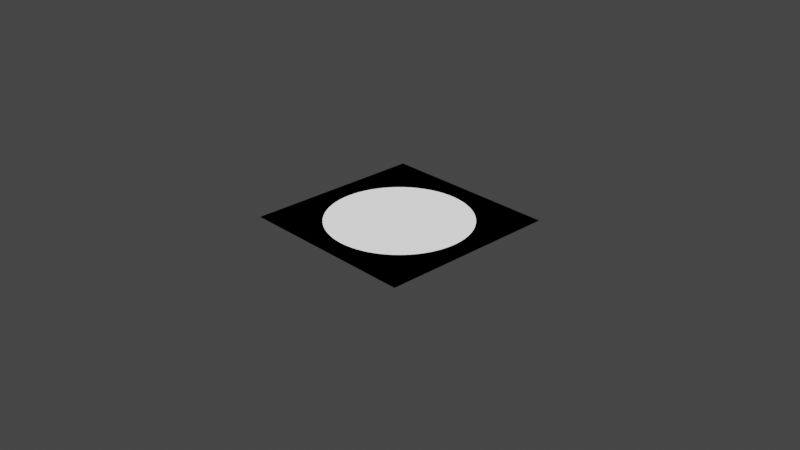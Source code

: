 # Source: Matlay.blend  (saved by Blender 3.5.10; exported with 4.5.12 LTS)
import bpy
from mathutils import Matrix  # noqa: F401  (used for matrix-valued properties, if any)

bpy.ops.wm.read_factory_settings(use_empty=True)
scene = bpy.context.scene
scene.name = 'Scene'

# ---- collections
col_collection = bpy.data.collections.new('Collection'); scene.collection.children.link(col_collection)

# ---- images (referenced by path relative to the original .blend; pixels are not part of the script)
import os
ASSET_DIR = os.environ.get("B2B_ASSET_DIR", "")  # directory of the original .blend (textures are referenced by path, not embedded)
HERE = os.path.dirname(os.path.abspath(__file__))  # packed textures are extracted next to this script under _unpacked/

def load_image(name, relpath, width, height, colorspace="sRGB"):
    """Load a texture the original file referenced (path relative to the .blend, or extracted next to this script)."""
    p = next((c for c in (os.path.join(HERE, relpath), os.path.join(ASSET_DIR, relpath)) if relpath and os.path.exists(c)), "")
    if p:
        img = bpy.data.images.load(p, check_existing=True)
        img.name = name
    else:  # same state as the original file: an image datablock whose file is absent (Cycles renders it pink)
        img = bpy.data.images.new(name, width, height)
        img.source = "FILE"
        img.filepath = "//" + (relpath or name)
    img.colorspace_settings.name = colorspace
    return img
img_brushtest = load_image('BrushTest', '_unpacked/BrushTest.7511d031.png', 2048, 2048, 'sRGB')

# ---- materials (node trees are filled in below, after node groups)
mat_painttest = bpy.data.materials.new('PaintTest')
mat_painttest.use_transparent_shadow = False

# ---- material node trees
mat_painttest.use_nodes = True; mat_painttest.node_tree.nodes.clear()
_N = mat_painttest.node_tree.nodes; _L = mat_painttest.node_tree.links
n0 = _N.new('ShaderNodeOutputMaterial'); n0.name = 'Material Output'; n0.location = (300, 300)
n1 = _N.new('ShaderNodeEmission'); n1.name = 'Emission'; n1.location = (109, 294)
n2 = _N.new('ShaderNodeTexImage'); n2.name = 'Image Texture'; n2.location = (-175, 299)
n2.image = img_brushtest
_L.new(n1.outputs[0], n0.inputs[0])
_L.new(n2.outputs[0], n1.inputs[0])
n0.is_active_output = True

# ---- world
world_world = bpy.data.worlds.new('World'); scene.world = world_world
world_world.use_nodes = True; world_world.node_tree.nodes.clear()
_N = world_world.node_tree.nodes; _L = world_world.node_tree.links
n0 = _N.new('ShaderNodeOutputWorld'); n0.name = 'World Output'; n0.location = (300, 300)
n1 = _N.new('ShaderNodeBackground'); n1.name = 'Background'; n1.location = (10, 300)
n1.inputs[0].default_value = (0.05088, 0.05088, 0.05088, 1.0)
_L.new(n1.outputs[0], n0.inputs[0])
n0.is_active_output = True
world_world.color = (0.05088, 0.05088, 0.05088)
world_world.use_sun_shadow = False
world_world.sun_shadow_jitter_overblur = 0.0

# ---- cameras
cam_camera = bpy.data.cameras.new('Camera')
cam_camera.clip_end = 100.0
cam_camera.ortho_scale = 7.314

# ---- lights
light_light = bpy.data.lights.new('Light', 'POINT')
light_light.transmission_factor = 0.0
light_light.energy = 1000.0
light_light.shadow_soft_size = 0.1
light_light.shadow_maximum_resolution = 0.006
light_light.use_absolute_resolution = True

# ---- meshes
me_plane = bpy.data.meshes.new('Plane')
me_plane.from_pydata([(-1.0, -1.0, 0.0), (1.0, -1.0, 0.0), (-1.0, 1.0, 0.0), (1.0, 1.0, 0.0)], [], [(0, 1, 3, 2)])
_uv = me_plane.uv_layers.new(name='UVMap')
_uv.uv.foreach_set('vector', [0.0, 0.0, 1.0, 0.0, 1.0, 1.0, 0.0, 1.0])
me_plane.materials.append(mat_painttest)
me_plane.update()

# ---- objects
ob_light = bpy.data.objects.new('Light', light_light)
ob_camera = bpy.data.objects.new('Camera', cam_camera)
ob_plane = bpy.data.objects.new('Plane', me_plane)

# ---- transforms, parenting, visibility, modifiers, constraints
ob_light.location = (4.076, 1.005, 5.904)
ob_light.rotation_euler = (0.6503, 0.05522, 1.866)
ob_light.lock_rotations_4d = False
ob_light.empty_display_type = 'ARROWS'
ob_light.color = (0.0, 0.0, 0.0, 0.0)
ob_light.lineart.crease_threshold = 0.0
ob_camera.location = (7.359, -6.926, 4.958)
ob_camera.rotation_euler = (1.109, 0.0, 0.8149)
ob_camera.lock_rotations_4d = False
ob_camera.empty_display_type = 'ARROWS'
ob_camera.color = (0.0, 0.0, 0.0, 0.0)
ob_camera.display_type = 'WIRE'
ob_camera.lineart.crease_threshold = 0.0
ob_plane.location = (0.0, 0.0, 0.0)

# ---- collection membership
col_collection.objects.link(ob_light)
col_collection.objects.link(ob_camera)
col_collection.objects.link(ob_plane)

# ---- scene / render settings (as saved in the file)
scene.camera = ob_camera
scene.frame_start = 1; scene.frame_end = 250; scene.frame_set(1)
scene.render.engine = 'BLENDER_EEVEE_NEXT'
scene.cycles.sampling_pattern = 'TABULATED_SOBOL'
scene.cycles.use_light_tree = False
scene.view_settings.view_transform = 'Filmic'
bpy.context.view_layer.update()
